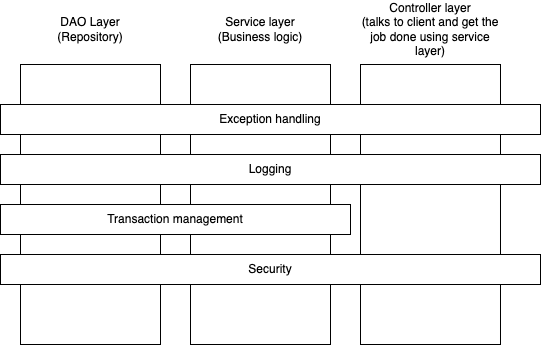

The diagram above was exported from draw.io. Its source (the exported page's mxGraphModel, read from the mxfile embedded in the PNG):
<mxGraphModel dx="827" dy="367" grid="1" gridSize="10" guides="1" tooltips="1" connect="1" arrows="1" fold="1" page="1" pageScale="1" pageWidth="827" pageHeight="1169" math="0" shadow="0">
  <root>
    <mxCell id="0" />
    <mxCell id="1" parent="0" />
    <mxCell id="2" value="" style="rounded=0;whiteSpace=wrap;html=1;" vertex="1" parent="1">
      <mxGeometry x="120" y="70" width="140" height="280" as="geometry" />
    </mxCell>
    <mxCell id="3" value="DAO Layer&lt;br&gt;(Repository)" style="text;html=1;strokeColor=none;fillColor=none;align=center;verticalAlign=middle;whiteSpace=wrap;rounded=0;" vertex="1" parent="1">
      <mxGeometry x="120" y="20" width="140" height="30" as="geometry" />
    </mxCell>
    <mxCell id="4" value="" style="rounded=0;whiteSpace=wrap;html=1;" vertex="1" parent="1">
      <mxGeometry x="290" y="70" width="140" height="280" as="geometry" />
    </mxCell>
    <mxCell id="5" value="Service layer&lt;br&gt;(Business logic)" style="text;html=1;strokeColor=none;fillColor=none;align=center;verticalAlign=middle;whiteSpace=wrap;rounded=0;" vertex="1" parent="1">
      <mxGeometry x="290" y="20" width="140" height="30" as="geometry" />
    </mxCell>
    <mxCell id="6" value="Controller layer&lt;br&gt;(talks to client and get the job done using service layer)" style="text;html=1;strokeColor=none;fillColor=none;align=center;verticalAlign=middle;whiteSpace=wrap;rounded=0;" vertex="1" parent="1">
      <mxGeometry x="460" y="20" width="140" height="30" as="geometry" />
    </mxCell>
    <mxCell id="7" value="" style="rounded=0;whiteSpace=wrap;html=1;" vertex="1" parent="1">
      <mxGeometry x="460" y="70" width="140" height="280" as="geometry" />
    </mxCell>
    <mxCell id="8" value="Exception handling" style="rounded=0;whiteSpace=wrap;html=1;" vertex="1" parent="1">
      <mxGeometry x="100" y="110" width="540" height="30" as="geometry" />
    </mxCell>
    <mxCell id="9" value="Logging" style="rounded=0;whiteSpace=wrap;html=1;" vertex="1" parent="1">
      <mxGeometry x="100" y="160" width="540" height="30" as="geometry" />
    </mxCell>
    <mxCell id="10" value="Transaction management" style="rounded=0;whiteSpace=wrap;html=1;" vertex="1" parent="1">
      <mxGeometry x="100" y="210" width="350" height="30" as="geometry" />
    </mxCell>
    <mxCell id="11" value="Security" style="rounded=0;whiteSpace=wrap;html=1;" vertex="1" parent="1">
      <mxGeometry x="100" y="260" width="540" height="30" as="geometry" />
    </mxCell>
  </root>
</mxGraphModel>